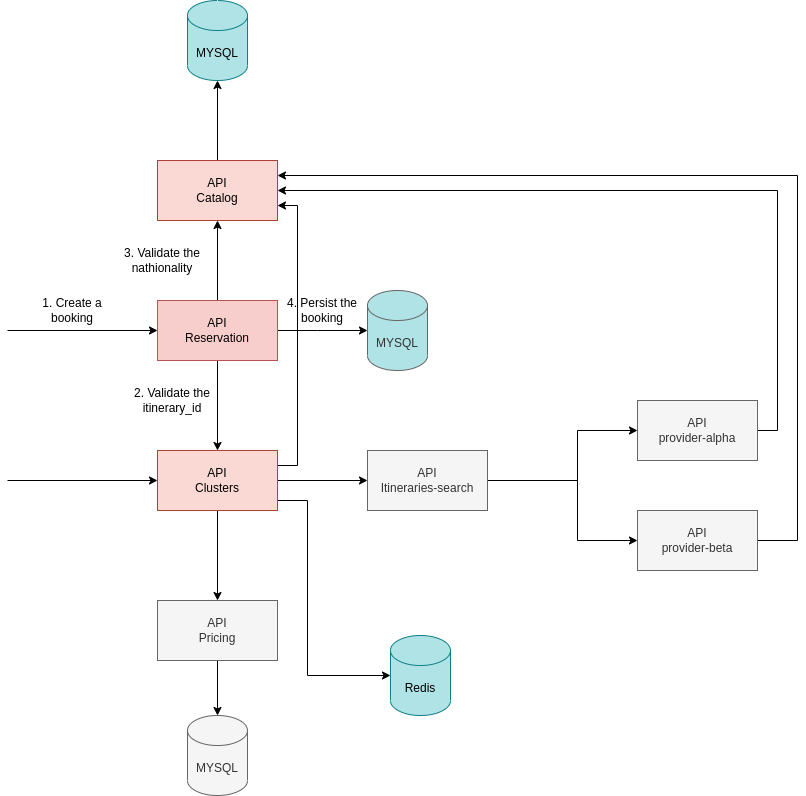

The diagram above was exported from draw.io. Its source (the exported page's mxGraphModel, read from the mxfile embedded in the PNG):
<mxGraphModel dx="2248" dy="1939" grid="1" gridSize="10" guides="1" tooltips="1" connect="1" arrows="1" fold="1" page="1" pageScale="1" pageWidth="827" pageHeight="1169" math="0" shadow="0">
  <root>
    <mxCell id="BE9PSZuWy_Vl8_xCKcqD-0" />
    <mxCell id="BE9PSZuWy_Vl8_xCKcqD-1" parent="BE9PSZuWy_Vl8_xCKcqD-0" />
    <mxCell id="BE9PSZuWy_Vl8_xCKcqD-2" style="edgeStyle=orthogonalEdgeStyle;rounded=0;orthogonalLoop=1;jettySize=auto;html=1;exitX=1;exitY=0.5;exitDx=0;exitDy=0;entryX=0;entryY=0.5;entryDx=0;entryDy=0;" edge="1" parent="BE9PSZuWy_Vl8_xCKcqD-1" source="BE9PSZuWy_Vl8_xCKcqD-6" target="BE9PSZuWy_Vl8_xCKcqD-9">
      <mxGeometry relative="1" as="geometry" />
    </mxCell>
    <mxCell id="BE9PSZuWy_Vl8_xCKcqD-3" style="edgeStyle=orthogonalEdgeStyle;rounded=0;orthogonalLoop=1;jettySize=auto;html=1;" edge="1" parent="BE9PSZuWy_Vl8_xCKcqD-1" source="BE9PSZuWy_Vl8_xCKcqD-6" target="BE9PSZuWy_Vl8_xCKcqD-18">
      <mxGeometry relative="1" as="geometry" />
    </mxCell>
    <mxCell id="BE9PSZuWy_Vl8_xCKcqD-4" style="edgeStyle=orthogonalEdgeStyle;rounded=0;orthogonalLoop=1;jettySize=auto;html=1;exitX=0;exitY=1;exitDx=0;exitDy=0;entryX=0;entryY=0.5;entryDx=0;entryDy=0;entryPerimeter=0;" edge="1" parent="BE9PSZuWy_Vl8_xCKcqD-1" source="BE9PSZuWy_Vl8_xCKcqD-6" target="BE9PSZuWy_Vl8_xCKcqD-21">
      <mxGeometry relative="1" as="geometry">
        <Array as="points">
          <mxPoint x="150" y="360" />
          <mxPoint x="300" y="360" />
          <mxPoint x="300" y="535" />
        </Array>
      </mxGeometry>
    </mxCell>
    <mxCell id="BE9PSZuWy_Vl8_xCKcqD-5" style="edgeStyle=orthogonalEdgeStyle;rounded=0;orthogonalLoop=1;jettySize=auto;html=1;exitX=1;exitY=0.25;exitDx=0;exitDy=0;entryX=1;entryY=0.75;entryDx=0;entryDy=0;" edge="1" parent="BE9PSZuWy_Vl8_xCKcqD-1" source="BE9PSZuWy_Vl8_xCKcqD-6" target="BE9PSZuWy_Vl8_xCKcqD-15">
      <mxGeometry relative="1" as="geometry" />
    </mxCell>
    <mxCell id="BE9PSZuWy_Vl8_xCKcqD-6" value="API&lt;br&gt;Clusters" style="rounded=0;whiteSpace=wrap;html=1;fillColor=#fad9d5;strokeColor=#ae4132;" vertex="1" parent="BE9PSZuWy_Vl8_xCKcqD-1">
      <mxGeometry x="150" y="310" width="120" height="60" as="geometry" />
    </mxCell>
    <mxCell id="BE9PSZuWy_Vl8_xCKcqD-7" style="edgeStyle=orthogonalEdgeStyle;rounded=0;orthogonalLoop=1;jettySize=auto;html=1;exitX=1;exitY=0.5;exitDx=0;exitDy=0;entryX=0;entryY=0.5;entryDx=0;entryDy=0;" edge="1" parent="BE9PSZuWy_Vl8_xCKcqD-1" source="BE9PSZuWy_Vl8_xCKcqD-9" target="BE9PSZuWy_Vl8_xCKcqD-11">
      <mxGeometry relative="1" as="geometry">
        <Array as="points">
          <mxPoint x="570" y="340" />
          <mxPoint x="570" y="290" />
        </Array>
      </mxGeometry>
    </mxCell>
    <mxCell id="BE9PSZuWy_Vl8_xCKcqD-8" style="edgeStyle=orthogonalEdgeStyle;rounded=0;orthogonalLoop=1;jettySize=auto;html=1;exitX=1;exitY=0.5;exitDx=0;exitDy=0;entryX=0;entryY=0.5;entryDx=0;entryDy=0;" edge="1" parent="BE9PSZuWy_Vl8_xCKcqD-1" source="BE9PSZuWy_Vl8_xCKcqD-9" target="BE9PSZuWy_Vl8_xCKcqD-13">
      <mxGeometry relative="1" as="geometry">
        <Array as="points">
          <mxPoint x="570" y="340" />
          <mxPoint x="570" y="400" />
        </Array>
      </mxGeometry>
    </mxCell>
    <mxCell id="BE9PSZuWy_Vl8_xCKcqD-9" value="API&lt;br&gt;Itineraries-search" style="rounded=0;whiteSpace=wrap;html=1;fillColor=#f5f5f5;strokeColor=#666666;fontColor=#333333;" vertex="1" parent="BE9PSZuWy_Vl8_xCKcqD-1">
      <mxGeometry x="360" y="310" width="120" height="60" as="geometry" />
    </mxCell>
    <mxCell id="BE9PSZuWy_Vl8_xCKcqD-10" style="edgeStyle=orthogonalEdgeStyle;rounded=0;orthogonalLoop=1;jettySize=auto;html=1;exitX=1;exitY=0.5;exitDx=0;exitDy=0;entryX=1;entryY=0.5;entryDx=0;entryDy=0;" edge="1" parent="BE9PSZuWy_Vl8_xCKcqD-1" source="BE9PSZuWy_Vl8_xCKcqD-11" target="BE9PSZuWy_Vl8_xCKcqD-15">
      <mxGeometry relative="1" as="geometry" />
    </mxCell>
    <mxCell id="BE9PSZuWy_Vl8_xCKcqD-11" value="API&lt;br&gt;provider-alpha" style="rounded=0;whiteSpace=wrap;html=1;fillColor=#f5f5f5;strokeColor=#666666;fontColor=#333333;" vertex="1" parent="BE9PSZuWy_Vl8_xCKcqD-1">
      <mxGeometry x="630" y="260" width="120" height="60" as="geometry" />
    </mxCell>
    <mxCell id="BE9PSZuWy_Vl8_xCKcqD-12" style="edgeStyle=orthogonalEdgeStyle;rounded=0;orthogonalLoop=1;jettySize=auto;html=1;exitX=1;exitY=0.5;exitDx=0;exitDy=0;entryX=1;entryY=0.25;entryDx=0;entryDy=0;" edge="1" parent="BE9PSZuWy_Vl8_xCKcqD-1" source="BE9PSZuWy_Vl8_xCKcqD-13" target="BE9PSZuWy_Vl8_xCKcqD-15">
      <mxGeometry relative="1" as="geometry">
        <Array as="points">
          <mxPoint x="790" y="400" />
          <mxPoint x="790" y="35" />
        </Array>
      </mxGeometry>
    </mxCell>
    <mxCell id="BE9PSZuWy_Vl8_xCKcqD-13" value="API&lt;br&gt;provider-beta" style="rounded=0;whiteSpace=wrap;html=1;fillColor=#f5f5f5;strokeColor=#666666;fontColor=#333333;" vertex="1" parent="BE9PSZuWy_Vl8_xCKcqD-1">
      <mxGeometry x="630" y="370" width="120" height="60" as="geometry" />
    </mxCell>
    <mxCell id="BE9PSZuWy_Vl8_xCKcqD-14" style="edgeStyle=orthogonalEdgeStyle;rounded=0;orthogonalLoop=1;jettySize=auto;html=1;entryX=0.5;entryY=1;entryDx=0;entryDy=0;entryPerimeter=0;" edge="1" parent="BE9PSZuWy_Vl8_xCKcqD-1" source="BE9PSZuWy_Vl8_xCKcqD-15" target="BE9PSZuWy_Vl8_xCKcqD-19">
      <mxGeometry relative="1" as="geometry" />
    </mxCell>
    <mxCell id="BE9PSZuWy_Vl8_xCKcqD-15" value="API&lt;br&gt;Catalog" style="rounded=0;whiteSpace=wrap;html=1;fillColor=#fad9d5;strokeColor=#ae4132;" vertex="1" parent="BE9PSZuWy_Vl8_xCKcqD-1">
      <mxGeometry x="150" y="20" width="120" height="60" as="geometry" />
    </mxCell>
    <mxCell id="BE9PSZuWy_Vl8_xCKcqD-16" value="" style="endArrow=classic;html=1;entryX=0;entryY=0.5;entryDx=0;entryDy=0;" edge="1" parent="BE9PSZuWy_Vl8_xCKcqD-1" target="BE9PSZuWy_Vl8_xCKcqD-6">
      <mxGeometry width="50" height="50" relative="1" as="geometry">
        <mxPoint y="340" as="sourcePoint" />
        <mxPoint x="440" y="370" as="targetPoint" />
      </mxGeometry>
    </mxCell>
    <mxCell id="BE9PSZuWy_Vl8_xCKcqD-17" style="edgeStyle=orthogonalEdgeStyle;rounded=0;orthogonalLoop=1;jettySize=auto;html=1;entryX=0.5;entryY=0;entryDx=0;entryDy=0;entryPerimeter=0;" edge="1" parent="BE9PSZuWy_Vl8_xCKcqD-1" source="BE9PSZuWy_Vl8_xCKcqD-18" target="BE9PSZuWy_Vl8_xCKcqD-20">
      <mxGeometry relative="1" as="geometry" />
    </mxCell>
    <mxCell id="BE9PSZuWy_Vl8_xCKcqD-18" value="API&lt;br&gt;Pricing" style="rounded=0;whiteSpace=wrap;html=1;fillColor=#f5f5f5;strokeColor=#666666;fontColor=#333333;" vertex="1" parent="BE9PSZuWy_Vl8_xCKcqD-1">
      <mxGeometry x="150" y="460" width="120" height="60" as="geometry" />
    </mxCell>
    <mxCell id="BE9PSZuWy_Vl8_xCKcqD-19" value="MYSQL" style="shape=cylinder3;whiteSpace=wrap;html=1;boundedLbl=1;backgroundOutline=1;size=15;fillColor=#b0e3e6;strokeColor=#0e8088;" vertex="1" parent="BE9PSZuWy_Vl8_xCKcqD-1">
      <mxGeometry x="180" y="-140" width="60" height="80" as="geometry" />
    </mxCell>
    <mxCell id="BE9PSZuWy_Vl8_xCKcqD-20" value="MYSQL" style="shape=cylinder3;whiteSpace=wrap;html=1;boundedLbl=1;backgroundOutline=1;size=15;fillColor=#f5f5f5;strokeColor=#666666;fontColor=#333333;" vertex="1" parent="BE9PSZuWy_Vl8_xCKcqD-1">
      <mxGeometry x="180" y="575" width="60" height="80" as="geometry" />
    </mxCell>
    <mxCell id="BE9PSZuWy_Vl8_xCKcqD-21" value="Redis" style="shape=cylinder3;whiteSpace=wrap;html=1;boundedLbl=1;backgroundOutline=1;size=15;fillColor=#b0e3e6;strokeColor=#0e8088;" vertex="1" parent="BE9PSZuWy_Vl8_xCKcqD-1">
      <mxGeometry x="383" y="495" width="60" height="80" as="geometry" />
    </mxCell>
    <mxCell id="BE9PSZuWy_Vl8_xCKcqD-22" style="edgeStyle=orthogonalEdgeStyle;rounded=0;orthogonalLoop=1;jettySize=auto;html=1;exitX=0.5;exitY=1;exitDx=0;exitDy=0;" edge="1" parent="BE9PSZuWy_Vl8_xCKcqD-1" source="BE9PSZuWy_Vl8_xCKcqD-25" target="BE9PSZuWy_Vl8_xCKcqD-6">
      <mxGeometry relative="1" as="geometry" />
    </mxCell>
    <mxCell id="BE9PSZuWy_Vl8_xCKcqD-23" style="edgeStyle=orthogonalEdgeStyle;rounded=0;orthogonalLoop=1;jettySize=auto;html=1;exitX=0.5;exitY=0;exitDx=0;exitDy=0;entryX=0.5;entryY=1;entryDx=0;entryDy=0;" edge="1" parent="BE9PSZuWy_Vl8_xCKcqD-1" source="BE9PSZuWy_Vl8_xCKcqD-25" target="BE9PSZuWy_Vl8_xCKcqD-15">
      <mxGeometry relative="1" as="geometry" />
    </mxCell>
    <mxCell id="BE9PSZuWy_Vl8_xCKcqD-24" style="edgeStyle=orthogonalEdgeStyle;rounded=0;orthogonalLoop=1;jettySize=auto;html=1;exitX=1;exitY=0.5;exitDx=0;exitDy=0;" edge="1" parent="BE9PSZuWy_Vl8_xCKcqD-1" source="BE9PSZuWy_Vl8_xCKcqD-25" target="BE9PSZuWy_Vl8_xCKcqD-26">
      <mxGeometry relative="1" as="geometry">
        <Array as="points">
          <mxPoint x="310" y="190" />
          <mxPoint x="310" y="190" />
        </Array>
      </mxGeometry>
    </mxCell>
    <mxCell id="BE9PSZuWy_Vl8_xCKcqD-25" value="API&lt;br&gt;Reservation" style="rounded=0;whiteSpace=wrap;html=1;fillColor=#f8cecc;strokeColor=#b85450;" vertex="1" parent="BE9PSZuWy_Vl8_xCKcqD-1">
      <mxGeometry x="150" y="160" width="120" height="60" as="geometry" />
    </mxCell>
    <mxCell id="BE9PSZuWy_Vl8_xCKcqD-26" value="MYSQL" style="shape=cylinder3;whiteSpace=wrap;html=1;boundedLbl=1;backgroundOutline=1;size=15;fillColor=#B0E3E6;strokeColor=#666666;fontColor=#333333;" vertex="1" parent="BE9PSZuWy_Vl8_xCKcqD-1">
      <mxGeometry x="360" y="150" width="60" height="80" as="geometry" />
    </mxCell>
    <mxCell id="BE9PSZuWy_Vl8_xCKcqD-27" value="" style="endArrow=classic;html=1;entryX=0;entryY=0.5;entryDx=0;entryDy=0;" edge="1" parent="BE9PSZuWy_Vl8_xCKcqD-1">
      <mxGeometry width="50" height="50" relative="1" as="geometry">
        <mxPoint y="190" as="sourcePoint" />
        <mxPoint x="150.00000000000045" y="190" as="targetPoint" />
      </mxGeometry>
    </mxCell>
    <mxCell id="qsukqvbivrzY7CLHL6Hn-0" value="1. Create a booking" style="text;html=1;strokeColor=none;fillColor=none;align=center;verticalAlign=middle;whiteSpace=wrap;rounded=0;" vertex="1" parent="BE9PSZuWy_Vl8_xCKcqD-1">
      <mxGeometry x="20" y="160" width="90" height="20" as="geometry" />
    </mxCell>
    <mxCell id="U52sw6zg1c324PV-OFP_-0" value="3. Validate the nathionality" style="text;html=1;strokeColor=none;fillColor=none;align=center;verticalAlign=middle;whiteSpace=wrap;rounded=0;" vertex="1" parent="BE9PSZuWy_Vl8_xCKcqD-1">
      <mxGeometry x="110" y="110" width="90" height="20" as="geometry" />
    </mxCell>
    <mxCell id="u3slzjWwt5ATWUh4rDEk-0" value="2. Validate the itinerary_id" style="text;html=1;strokeColor=none;fillColor=none;align=center;verticalAlign=middle;whiteSpace=wrap;rounded=0;" vertex="1" parent="BE9PSZuWy_Vl8_xCKcqD-1">
      <mxGeometry x="120" y="250" width="90" height="20" as="geometry" />
    </mxCell>
    <mxCell id="F0gdXl3pXUtDzDutHWKC-0" value="4. Persist the booking" style="text;html=1;strokeColor=none;fillColor=none;align=center;verticalAlign=middle;whiteSpace=wrap;rounded=0;" vertex="1" parent="BE9PSZuWy_Vl8_xCKcqD-1">
      <mxGeometry x="270" y="160" width="90" height="20" as="geometry" />
    </mxCell>
  </root>
</mxGraphModel>